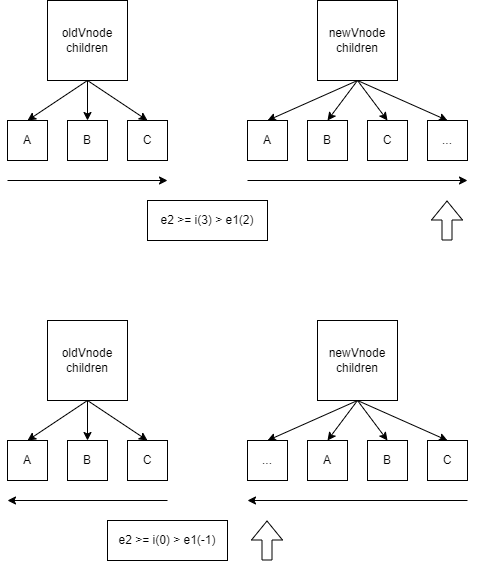

The diagram above was exported from draw.io. Its source (the exported page's mxGraphModel, read from the mxfile embedded in the PNG):
<mxGraphModel dx="1874" dy="813" grid="1" gridSize="10" guides="1" tooltips="1" connect="1" arrows="1" fold="1" page="1" pageScale="1" pageWidth="1169" pageHeight="827" math="0" shadow="0">
  <root>
    <mxCell id="0" />
    <mxCell id="1" parent="0" />
    <mxCell id="40" style="edgeStyle=none;html=1;entryX=0.5;entryY=0;entryDx=0;entryDy=0;exitX=0.5;exitY=1;exitDx=0;exitDy=0;" parent="1" source="39" target="45" edge="1">
      <mxGeometry relative="1" as="geometry">
        <mxPoint x="240" y="280" as="targetPoint" />
        <mxPoint x="270" y="250" as="sourcePoint" />
      </mxGeometry>
    </mxCell>
    <mxCell id="48" value="" style="edgeStyle=none;html=1;entryX=0.5;entryY=0;entryDx=0;entryDy=0;exitX=0.5;exitY=1;exitDx=0;exitDy=0;" parent="1" source="39" target="47" edge="1">
      <mxGeometry relative="1" as="geometry" />
    </mxCell>
    <mxCell id="50" style="edgeStyle=none;html=1;exitX=0.5;exitY=1;exitDx=0;exitDy=0;entryX=0.5;entryY=0;entryDx=0;entryDy=0;" parent="1" source="39" target="49" edge="1">
      <mxGeometry relative="1" as="geometry" />
    </mxCell>
    <mxCell id="39" value="oldVnode&lt;br&gt;children" style="rounded=0;whiteSpace=wrap;html=1;" parent="1" vertex="1">
      <mxGeometry x="200" y="160" width="80" height="80" as="geometry" />
    </mxCell>
    <mxCell id="45" value="B" style="rounded=0;whiteSpace=wrap;html=1;" parent="1" vertex="1">
      <mxGeometry x="220" y="280" width="40" height="40" as="geometry" />
    </mxCell>
    <mxCell id="47" value="A" style="rounded=0;whiteSpace=wrap;html=1;" parent="1" vertex="1">
      <mxGeometry x="160" y="280" width="40" height="40" as="geometry" />
    </mxCell>
    <mxCell id="49" value="C" style="rounded=0;whiteSpace=wrap;html=1;" parent="1" vertex="1">
      <mxGeometry x="280" y="280" width="40" height="40" as="geometry" />
    </mxCell>
    <mxCell id="51" style="edgeStyle=none;html=1;entryX=0.5;entryY=0;entryDx=0;entryDy=0;exitX=0.5;exitY=1;exitDx=0;exitDy=0;" parent="1" source="54" target="55" edge="1">
      <mxGeometry relative="1" as="geometry">
        <mxPoint x="480" y="280" as="targetPoint" />
        <mxPoint x="510" y="250" as="sourcePoint" />
      </mxGeometry>
    </mxCell>
    <mxCell id="52" value="" style="edgeStyle=none;html=1;entryX=0.5;entryY=0;entryDx=0;entryDy=0;exitX=0.5;exitY=1;exitDx=0;exitDy=0;" parent="1" source="54" target="56" edge="1">
      <mxGeometry relative="1" as="geometry" />
    </mxCell>
    <mxCell id="53" style="edgeStyle=none;html=1;exitX=0.5;exitY=1;exitDx=0;exitDy=0;entryX=0.5;entryY=0;entryDx=0;entryDy=0;" parent="1" source="54" target="57" edge="1">
      <mxGeometry relative="1" as="geometry" />
    </mxCell>
    <mxCell id="67" style="edgeStyle=none;html=1;exitX=0.5;exitY=1;exitDx=0;exitDy=0;entryX=0.5;entryY=0;entryDx=0;entryDy=0;" parent="1" source="54" target="66" edge="1">
      <mxGeometry relative="1" as="geometry" />
    </mxCell>
    <mxCell id="54" value="newVnode&lt;br&gt;children" style="rounded=0;whiteSpace=wrap;html=1;" parent="1" vertex="1">
      <mxGeometry x="470" y="160" width="80" height="80" as="geometry" />
    </mxCell>
    <mxCell id="55" value="B" style="rounded=0;whiteSpace=wrap;html=1;" parent="1" vertex="1">
      <mxGeometry x="460" y="280" width="40" height="40" as="geometry" />
    </mxCell>
    <mxCell id="56" value="A" style="rounded=0;whiteSpace=wrap;html=1;" parent="1" vertex="1">
      <mxGeometry x="400" y="280" width="40" height="40" as="geometry" />
    </mxCell>
    <mxCell id="57" value="C" style="rounded=0;whiteSpace=wrap;html=1;" parent="1" vertex="1">
      <mxGeometry x="520" y="280" width="40" height="40" as="geometry" />
    </mxCell>
    <mxCell id="63" value="" style="shape=flexArrow;endArrow=classic;html=1;" parent="1" edge="1">
      <mxGeometry width="50" height="50" relative="1" as="geometry">
        <mxPoint x="599.5" y="400" as="sourcePoint" />
        <mxPoint x="599.5" y="360" as="targetPoint" />
      </mxGeometry>
    </mxCell>
    <mxCell id="64" value="" style="endArrow=classic;html=1;" parent="1" edge="1">
      <mxGeometry width="50" height="50" relative="1" as="geometry">
        <mxPoint x="400" y="340" as="sourcePoint" />
        <mxPoint x="620" y="340" as="targetPoint" />
      </mxGeometry>
    </mxCell>
    <mxCell id="65" value="" style="endArrow=classic;html=1;" parent="1" edge="1">
      <mxGeometry width="50" height="50" relative="1" as="geometry">
        <mxPoint x="160" y="340" as="sourcePoint" />
        <mxPoint x="320" y="340" as="targetPoint" />
      </mxGeometry>
    </mxCell>
    <mxCell id="66" value="..." style="rounded=0;whiteSpace=wrap;html=1;" parent="1" vertex="1">
      <mxGeometry x="580" y="280" width="40" height="40" as="geometry" />
    </mxCell>
    <mxCell id="68" style="edgeStyle=none;html=1;entryX=0.5;entryY=0;entryDx=0;entryDy=0;exitX=0.5;exitY=1;exitDx=0;exitDy=0;" parent="1" source="71" target="72" edge="1">
      <mxGeometry relative="1" as="geometry">
        <mxPoint x="240" y="600" as="targetPoint" />
        <mxPoint x="270" y="570" as="sourcePoint" />
      </mxGeometry>
    </mxCell>
    <mxCell id="69" value="" style="edgeStyle=none;html=1;entryX=0.5;entryY=0;entryDx=0;entryDy=0;exitX=0.5;exitY=1;exitDx=0;exitDy=0;" parent="1" source="71" target="73" edge="1">
      <mxGeometry relative="1" as="geometry" />
    </mxCell>
    <mxCell id="70" style="edgeStyle=none;html=1;exitX=0.5;exitY=1;exitDx=0;exitDy=0;entryX=0.5;entryY=0;entryDx=0;entryDy=0;" parent="1" source="71" target="74" edge="1">
      <mxGeometry relative="1" as="geometry" />
    </mxCell>
    <mxCell id="71" value="oldVnode&lt;br&gt;children" style="rounded=0;whiteSpace=wrap;html=1;" parent="1" vertex="1">
      <mxGeometry x="200" y="480" width="80" height="80" as="geometry" />
    </mxCell>
    <mxCell id="72" value="B" style="rounded=0;whiteSpace=wrap;html=1;" parent="1" vertex="1">
      <mxGeometry x="220" y="600" width="40" height="40" as="geometry" />
    </mxCell>
    <mxCell id="73" value="A" style="rounded=0;whiteSpace=wrap;html=1;" parent="1" vertex="1">
      <mxGeometry x="160" y="600" width="40" height="40" as="geometry" />
    </mxCell>
    <mxCell id="74" value="C" style="rounded=0;whiteSpace=wrap;html=1;" parent="1" vertex="1">
      <mxGeometry x="280" y="600" width="40" height="40" as="geometry" />
    </mxCell>
    <mxCell id="75" style="edgeStyle=none;html=1;entryX=0.5;entryY=0;entryDx=0;entryDy=0;exitX=0.5;exitY=1;exitDx=0;exitDy=0;" parent="1" source="79" target="80" edge="1">
      <mxGeometry relative="1" as="geometry">
        <mxPoint x="480" y="600" as="targetPoint" />
        <mxPoint x="510" y="570" as="sourcePoint" />
      </mxGeometry>
    </mxCell>
    <mxCell id="76" value="" style="edgeStyle=none;html=1;entryX=0.5;entryY=0;entryDx=0;entryDy=0;exitX=0.5;exitY=1;exitDx=0;exitDy=0;" parent="1" source="79" target="81" edge="1">
      <mxGeometry relative="1" as="geometry" />
    </mxCell>
    <mxCell id="77" style="edgeStyle=none;html=1;exitX=0.5;exitY=1;exitDx=0;exitDy=0;entryX=0.5;entryY=0;entryDx=0;entryDy=0;" parent="1" source="79" target="82" edge="1">
      <mxGeometry relative="1" as="geometry" />
    </mxCell>
    <mxCell id="78" style="edgeStyle=none;html=1;exitX=0.5;exitY=1;exitDx=0;exitDy=0;entryX=0.5;entryY=0;entryDx=0;entryDy=0;" parent="1" source="79" target="89" edge="1">
      <mxGeometry relative="1" as="geometry" />
    </mxCell>
    <mxCell id="79" value="newVnode&lt;br&gt;children" style="rounded=0;whiteSpace=wrap;html=1;" parent="1" vertex="1">
      <mxGeometry x="470" y="480" width="80" height="80" as="geometry" />
    </mxCell>
    <mxCell id="80" value="B" style="rounded=0;whiteSpace=wrap;html=1;" parent="1" vertex="1">
      <mxGeometry x="520" y="600" width="40" height="40" as="geometry" />
    </mxCell>
    <mxCell id="81" value="C" style="rounded=0;whiteSpace=wrap;html=1;" parent="1" vertex="1">
      <mxGeometry x="580" y="600" width="40" height="40" as="geometry" />
    </mxCell>
    <mxCell id="82" value="A" style="rounded=0;whiteSpace=wrap;html=1;" parent="1" vertex="1">
      <mxGeometry x="460" y="600" width="40" height="40" as="geometry" />
    </mxCell>
    <mxCell id="85" value="" style="shape=flexArrow;endArrow=classic;html=1;" parent="1" edge="1">
      <mxGeometry width="50" height="50" relative="1" as="geometry">
        <mxPoint x="419.5" y="720" as="sourcePoint" />
        <mxPoint x="419.5" y="680" as="targetPoint" />
      </mxGeometry>
    </mxCell>
    <mxCell id="87" value="" style="endArrow=classic;html=1;" parent="1" edge="1">
      <mxGeometry width="50" height="50" relative="1" as="geometry">
        <mxPoint x="620" y="660" as="sourcePoint" />
        <mxPoint x="400" y="660" as="targetPoint" />
      </mxGeometry>
    </mxCell>
    <mxCell id="88" value="" style="endArrow=classic;html=1;" parent="1" edge="1">
      <mxGeometry width="50" height="50" relative="1" as="geometry">
        <mxPoint x="320" y="660" as="sourcePoint" />
        <mxPoint x="160" y="660" as="targetPoint" />
      </mxGeometry>
    </mxCell>
    <mxCell id="89" value="..." style="rounded=0;whiteSpace=wrap;html=1;" parent="1" vertex="1">
      <mxGeometry x="400" y="600" width="40" height="40" as="geometry" />
    </mxCell>
    <mxCell id="90" value="e2 &amp;gt;= i(0) &amp;gt; e1(-1)" style="rounded=0;whiteSpace=wrap;html=1;" vertex="1" parent="1">
      <mxGeometry x="260" y="680" width="120" height="40" as="geometry" />
    </mxCell>
    <mxCell id="91" value="e2 &amp;gt;= i(3) &amp;gt; e1(2)" style="rounded=0;whiteSpace=wrap;html=1;" vertex="1" parent="1">
      <mxGeometry x="300" y="360" width="120" height="40" as="geometry" />
    </mxCell>
  </root>
</mxGraphModel>